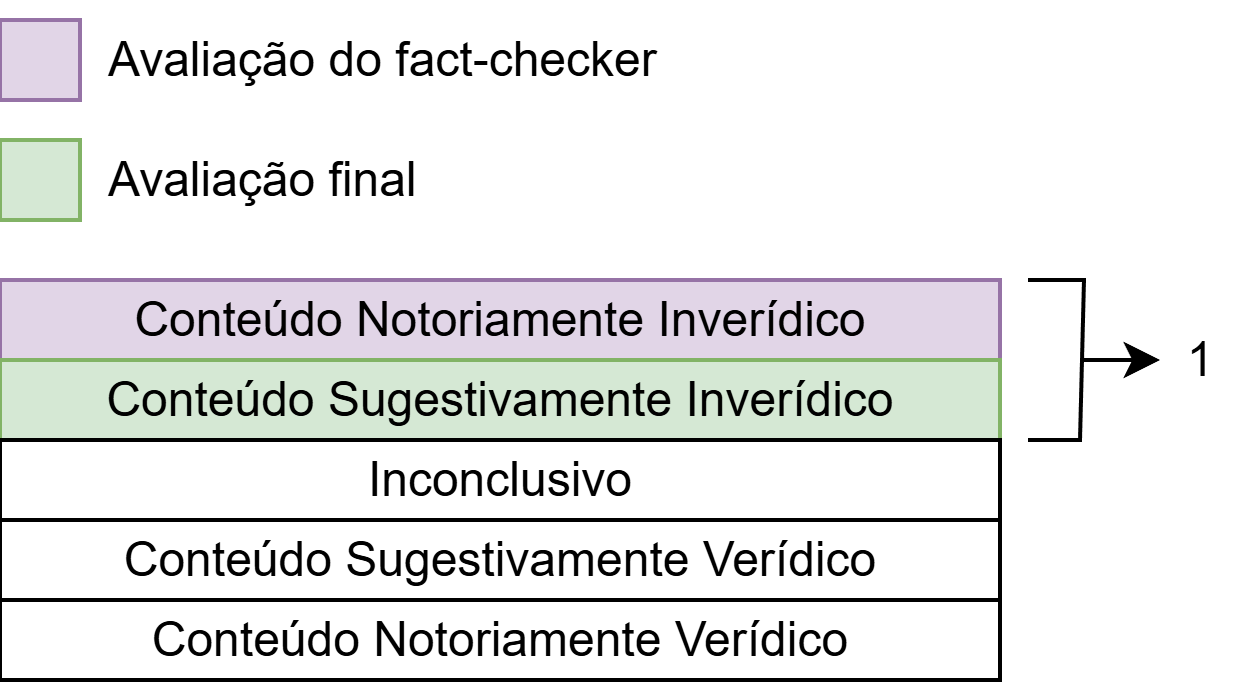

The diagram above was exported from draw.io. Its source (the exported page's mxGraphModel, read from the mxfile embedded in the PNG):
<mxGraphModel dx="541" dy="326" grid="1" gridSize="10" guides="1" tooltips="1" connect="1" arrows="1" fold="1" page="1" pageScale="1" pageWidth="827" pageHeight="1169" math="0" shadow="0">
  <root>
    <mxCell id="0" />
    <mxCell id="1" parent="0" />
    <mxCell id="wyn5zBTODHTP6OWgTPa7-1" parent="1" style="rounded=0;whiteSpace=wrap;html=1;fillColor=#e1d5e7;strokeColor=#9673a6;" value="Conteúdo Notoriamente Inverídico" vertex="1">
      <mxGeometry height="20" width="250" x="150" y="200" as="geometry" />
    </mxCell>
    <mxCell id="wyn5zBTODHTP6OWgTPa7-2" parent="1" style="rounded=0;whiteSpace=wrap;html=1;fillColor=#d5e8d4;strokeColor=#82b366;" value="Conteúdo Sugestivamente Inverídico" vertex="1">
      <mxGeometry height="20" width="250" x="150" y="220" as="geometry" />
    </mxCell>
    <mxCell id="wyn5zBTODHTP6OWgTPa7-3" parent="1" style="rounded=0;whiteSpace=wrap;html=1;" value="Inconclusivo" vertex="1">
      <mxGeometry height="20" width="250" x="150" y="240" as="geometry" />
    </mxCell>
    <mxCell id="wyn5zBTODHTP6OWgTPa7-4" parent="1" style="rounded=0;whiteSpace=wrap;html=1;" value="Conteúdo Sugestivamente Verídico" vertex="1">
      <mxGeometry height="20" width="250" x="150" y="260" as="geometry" />
    </mxCell>
    <mxCell id="wyn5zBTODHTP6OWgTPa7-5" parent="1" style="rounded=0;whiteSpace=wrap;html=1;" value="Conteúdo Notoriamente Verídico" vertex="1">
      <mxGeometry height="20" width="250" x="150" y="280" as="geometry" />
    </mxCell>
    <mxCell id="wyn5zBTODHTP6OWgTPa7-6" parent="1" style="rounded=0;whiteSpace=wrap;html=1;fillColor=#e1d5e7;strokeColor=#9673a6;" value="" vertex="1">
      <mxGeometry height="20" width="20" x="150" y="135" as="geometry" />
    </mxCell>
    <mxCell id="wyn5zBTODHTP6OWgTPa7-7" parent="1" style="rounded=0;whiteSpace=wrap;html=1;fillColor=#d5e8d4;strokeColor=#82b366;" value="" vertex="1">
      <mxGeometry height="20" width="20" x="150" y="165" as="geometry" />
    </mxCell>
    <mxCell id="wyn5zBTODHTP6OWgTPa7-8" parent="1" style="text;html=1;whiteSpace=wrap;strokeColor=none;fillColor=none;align=left;verticalAlign=middle;rounded=0;" value="Avaliação do fact-checker" vertex="1">
      <mxGeometry height="30" width="150" x="175" y="130" as="geometry" />
    </mxCell>
    <mxCell id="wyn5zBTODHTP6OWgTPa7-9" parent="1" style="text;html=1;whiteSpace=wrap;strokeColor=none;fillColor=none;align=left;verticalAlign=middle;rounded=0;" value="Avaliação final" vertex="1">
      <mxGeometry height="30" width="140" x="175" y="160" as="geometry" />
    </mxCell>
    <mxCell id="wyn5zBTODHTP6OWgTPa7-13" edge="1" parent="1" style="endArrow=none;html=1;rounded=0;" value="">
      <mxGeometry height="50" relative="1" width="50" as="geometry">
        <Array as="points">
          <mxPoint x="420" y="240" />
          <mxPoint x="421" y="200" />
        </Array>
        <mxPoint x="407" y="240" as="sourcePoint" />
        <mxPoint x="407" y="200" as="targetPoint" />
      </mxGeometry>
    </mxCell>
    <mxCell id="wyn5zBTODHTP6OWgTPa7-14" parent="1" style="text;html=1;whiteSpace=wrap;strokeColor=none;fillColor=none;align=center;verticalAlign=middle;rounded=0;" value="1" vertex="1">
      <mxGeometry height="10" width="20" x="440" y="215" as="geometry" />
    </mxCell>
    <mxCell id="wyn5zBTODHTP6OWgTPa7-15" edge="1" parent="1" style="endArrow=classic;html=1;rounded=0;" value="">
      <mxGeometry height="50" relative="1" width="50" as="geometry">
        <mxPoint x="420" y="220" as="sourcePoint" />
        <mxPoint x="440" y="220" as="targetPoint" />
      </mxGeometry>
    </mxCell>
  </root>
</mxGraphModel>